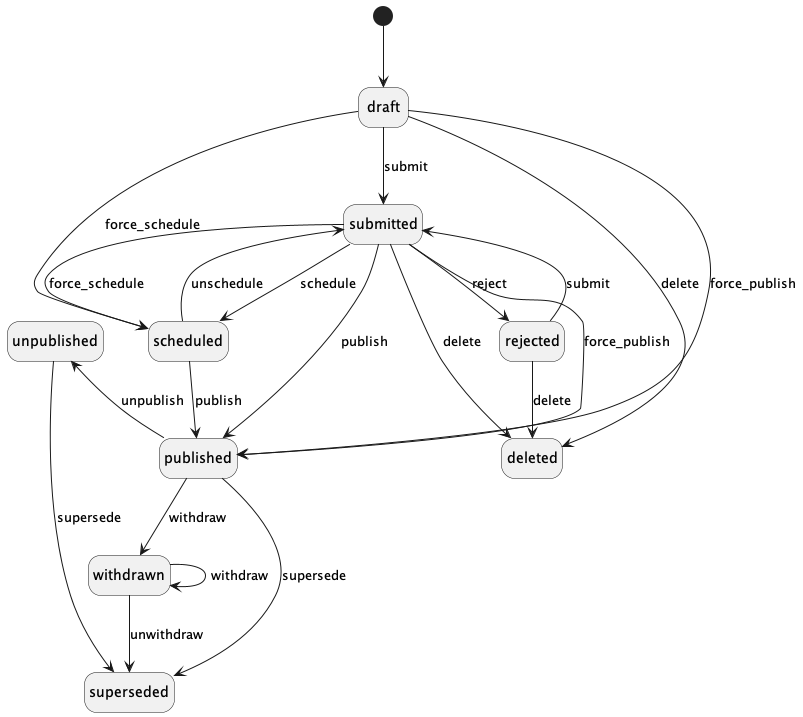

The diagram above was rendered by PlantUML. Its source (embedded in the PNG):
@startuml edition_state_transitions
hide empty description

[*] --> draft

draft --> deleted: delete
submitted --> deleted: delete
rejected --> deleted: delete

draft --> submitted: submit
rejected --> submitted: submit

submitted --> rejected: reject
submitted --> scheduled: schedule

draft --> scheduled: force_schedule
submitted --> scheduled: force_schedule

scheduled -u-> submitted: unschedule

submitted --> published: publish
scheduled --> published: publish

draft -[norank]-> published: force_publish
submitted -[norank]-> published: force_publish

published -u-> unpublished: unpublish

published --> superseded: supersede
unpublished --> superseded: supersede

published --> withdrawn: withdraw
withdrawn --> withdrawn: withdraw

withdrawn --> superseded: unwithdraw

@enduml